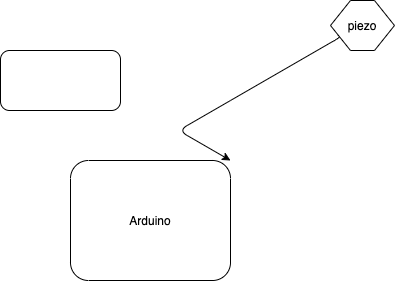

The diagram above was exported from draw.io. Its source (the exported page's mxGraphModel, read from the mxfile embedded in the PNG):
<mxGraphModel dx="429" dy="612" grid="1" gridSize="10" guides="1" tooltips="1" connect="1" arrows="1" fold="1" page="1" pageScale="1" pageWidth="827" pageHeight="1169" math="0" shadow="0">
  <root>
    <mxCell id="0" />
    <mxCell id="1" parent="0" />
    <mxCell id="2" value="Arduino" style="rounded=1;whiteSpace=wrap;html=1;direction=south;" vertex="1" parent="1">
      <mxGeometry x="190" y="180" width="160" height="120" as="geometry" />
    </mxCell>
    <mxCell id="3" value="" style="rounded=1;whiteSpace=wrap;html=1;" vertex="1" parent="1">
      <mxGeometry x="120" y="70" width="120" height="60" as="geometry" />
    </mxCell>
    <mxCell id="5" style="edgeStyle=isometricEdgeStyle;html=1;exitX=0;exitY=0.75;exitDx=0;exitDy=0;elbow=vertical;entryX=0;entryY=0;entryDx=0;entryDy=0;" edge="1" parent="1" source="4" target="2">
      <mxGeometry relative="1" as="geometry">
        <Array as="points">
          <mxPoint x="350" y="120" />
        </Array>
      </mxGeometry>
    </mxCell>
    <mxCell id="4" value="piezo" style="shape=hexagon;perimeter=hexagonPerimeter2;whiteSpace=wrap;html=1;fixedSize=1;" vertex="1" parent="1">
      <mxGeometry x="450" y="20" width="64" height="50" as="geometry" />
    </mxCell>
  </root>
</mxGraphModel>